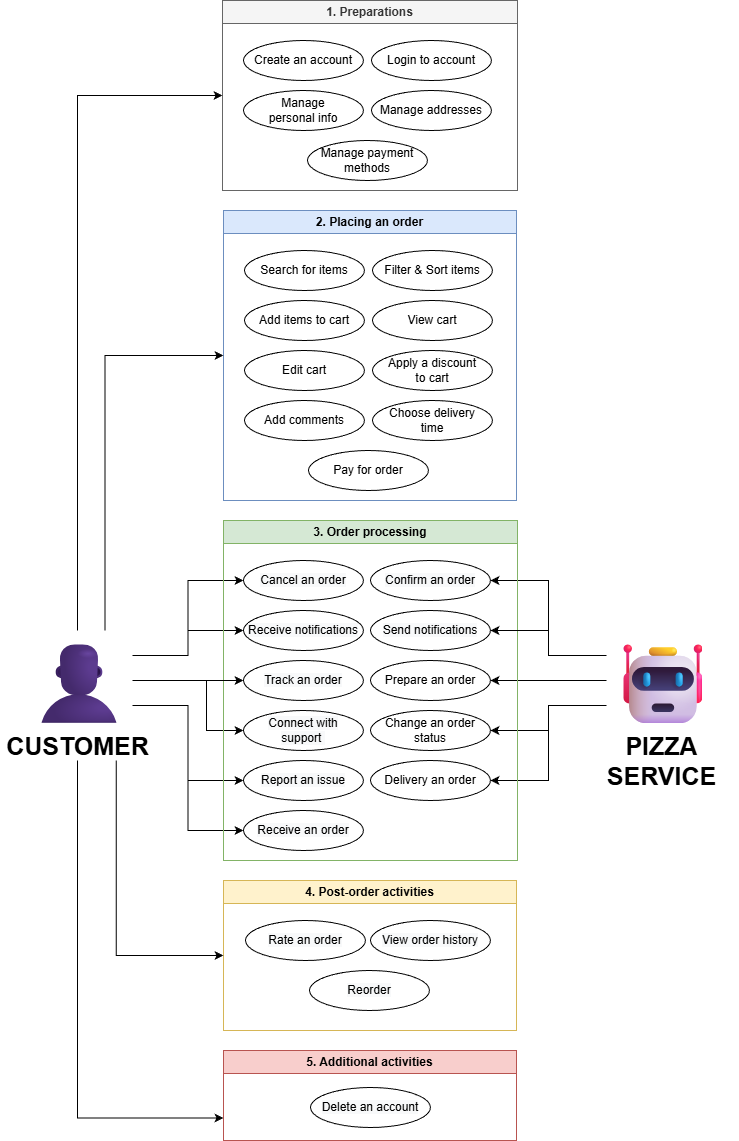

The diagram above was exported from draw.io. Its source (the exported page's mxGraphModel, read from the mxfile embedded in the PNG):
<mxGraphModel dx="1943" dy="1028" grid="1" gridSize="10" guides="1" tooltips="1" connect="1" arrows="1" fold="1" page="1" pageScale="1" pageWidth="827" pageHeight="1169" math="0" shadow="0">
  <root>
    <mxCell id="0" />
    <mxCell id="1" parent="0" />
    <mxCell id="sdlnlBxlzGg9yhKetw_x-39" connectable="0" parent="1" style="group" value="" vertex="1">
      <mxGeometry height="190" width="295" x="266" y="20" as="geometry" />
    </mxCell>
    <mxCell id="sdlnlBxlzGg9yhKetw_x-7" parent="sdlnlBxlzGg9yhKetw_x-39" style="ellipse;whiteSpace=wrap;html=1;container=0;" value="Create an account" vertex="1">
      <mxGeometry height="40" width="120" x="21" y="40" as="geometry" />
    </mxCell>
    <mxCell id="sdlnlBxlzGg9yhKetw_x-13" parent="sdlnlBxlzGg9yhKetw_x-39" style="swimlane;whiteSpace=wrap;html=1;container=0;fillColor=#f5f5f5;fontColor=#333333;strokeColor=#666666;" value="1. Preparations" vertex="1">
      <mxGeometry height="190" width="295" as="geometry" />
    </mxCell>
    <mxCell id="sdlnlBxlzGg9yhKetw_x-8" parent="sdlnlBxlzGg9yhKetw_x-39" style="ellipse;whiteSpace=wrap;html=1;container=0;" value="Login to account" vertex="1">
      <mxGeometry height="40" width="120" x="149" y="40" as="geometry" />
    </mxCell>
    <mxCell id="sdlnlBxlzGg9yhKetw_x-9" parent="sdlnlBxlzGg9yhKetw_x-39" style="ellipse;whiteSpace=wrap;html=1;container=0;" value="Manage &lt;br&gt;personal info" vertex="1">
      <mxGeometry height="40" width="120" x="21" y="90" as="geometry" />
    </mxCell>
    <mxCell id="sdlnlBxlzGg9yhKetw_x-10" parent="sdlnlBxlzGg9yhKetw_x-39" style="ellipse;whiteSpace=wrap;html=1;container=0;" value="Manage addresses" vertex="1">
      <mxGeometry height="40" width="120" x="149" y="90" as="geometry" />
    </mxCell>
    <mxCell id="sdlnlBxlzGg9yhKetw_x-11" parent="sdlnlBxlzGg9yhKetw_x-39" style="ellipse;whiteSpace=wrap;html=1;container=0;" value="Manage payment methods" vertex="1">
      <mxGeometry height="40" width="120" x="85" y="140" as="geometry" />
    </mxCell>
    <mxCell id="sdlnlBxlzGg9yhKetw_x-49" connectable="0" parent="1" style="group" value="" vertex="1">
      <mxGeometry height="150" width="293" x="267" y="900" as="geometry" />
    </mxCell>
    <mxCell id="sdlnlBxlzGg9yhKetw_x-42" parent="sdlnlBxlzGg9yhKetw_x-49" style="ellipse;whiteSpace=wrap;html=1;" value="&lt;span style=&quot;font-family: Helvetica, &amp;quot;VP Default&amp;quot;; background-color: rgb(248, 249, 250);&quot;&gt;Rate an order&lt;/span&gt;" vertex="1">
      <mxGeometry height="40" width="120" x="22" y="40" as="geometry" />
    </mxCell>
    <mxCell id="sdlnlBxlzGg9yhKetw_x-44" parent="sdlnlBxlzGg9yhKetw_x-49" style="ellipse;whiteSpace=wrap;html=1;" value="&lt;span style=&quot;font-family: Helvetica, &amp;quot;VP Default&amp;quot;; background-color: rgb(248, 249, 250);&quot;&gt;View order history&lt;/span&gt;" vertex="1">
      <mxGeometry height="40" width="120" x="147" y="40" as="geometry" />
    </mxCell>
    <mxCell id="sdlnlBxlzGg9yhKetw_x-45" parent="sdlnlBxlzGg9yhKetw_x-49" style="ellipse;whiteSpace=wrap;html=1;" value="&lt;span style=&quot;font-family: Helvetica, &amp;quot;VP Default&amp;quot;; background-color: rgb(248, 249, 250);&quot;&gt;Reorder&lt;/span&gt;" vertex="1">
      <mxGeometry height="40" width="120" x="86" y="90" as="geometry" />
    </mxCell>
    <mxCell id="sdlnlBxlzGg9yhKetw_x-47" parent="sdlnlBxlzGg9yhKetw_x-49" style="swimlane;whiteSpace=wrap;html=1;fillColor=#fff2cc;strokeColor=#d6b656;" value="4. Post-order activities" vertex="1">
      <mxGeometry height="150" width="293" as="geometry" />
    </mxCell>
    <mxCell id="sdlnlBxlzGg9yhKetw_x-50" parent="1" style="swimlane;whiteSpace=wrap;html=1;fillColor=#f8cecc;strokeColor=#b85450;" value="5. Additional activities" vertex="1">
      <mxGeometry height="90" width="293" x="267" y="1070" as="geometry" />
    </mxCell>
    <mxCell id="sdlnlBxlzGg9yhKetw_x-46" parent="sdlnlBxlzGg9yhKetw_x-50" style="ellipse;whiteSpace=wrap;html=1;" value="&lt;span style=&quot;font-family: Helvetica, &amp;quot;VP Default&amp;quot;; background-color: rgb(248, 249, 250);&quot;&gt;Delete an account&lt;/span&gt;" vertex="1">
      <mxGeometry height="40" width="120" x="87" y="37" as="geometry" />
    </mxCell>
    <mxCell id="sdlnlBxlzGg9yhKetw_x-51" connectable="0" parent="1" style="group" value="" vertex="1">
      <mxGeometry height="290" width="293" x="267" y="230" as="geometry" />
    </mxCell>
    <mxCell id="sdlnlBxlzGg9yhKetw_x-15" parent="sdlnlBxlzGg9yhKetw_x-51" style="ellipse;whiteSpace=wrap;html=1;" value="Search for items" vertex="1">
      <mxGeometry height="40" width="120" x="21" y="40" as="geometry" />
    </mxCell>
    <mxCell id="sdlnlBxlzGg9yhKetw_x-16" parent="sdlnlBxlzGg9yhKetw_x-51" style="ellipse;whiteSpace=wrap;html=1;" value="Add items to cart" vertex="1">
      <mxGeometry height="40" width="120" x="21" y="90" as="geometry" />
    </mxCell>
    <mxCell id="sdlnlBxlzGg9yhKetw_x-17" parent="sdlnlBxlzGg9yhKetw_x-51" style="ellipse;whiteSpace=wrap;html=1;" value="Filter &amp;amp; Sort items" vertex="1">
      <mxGeometry height="40" width="120" x="149" y="40" as="geometry" />
    </mxCell>
    <mxCell id="sdlnlBxlzGg9yhKetw_x-18" parent="sdlnlBxlzGg9yhKetw_x-51" style="ellipse;whiteSpace=wrap;html=1;" value="View cart" vertex="1">
      <mxGeometry height="40" width="120" x="149" y="90" as="geometry" />
    </mxCell>
    <mxCell id="sdlnlBxlzGg9yhKetw_x-19" parent="sdlnlBxlzGg9yhKetw_x-51" style="ellipse;whiteSpace=wrap;html=1;" value="Choose delivery &lt;br&gt;time" vertex="1">
      <mxGeometry height="40" width="120" x="149" y="190" as="geometry" />
    </mxCell>
    <mxCell id="sdlnlBxlzGg9yhKetw_x-20" parent="sdlnlBxlzGg9yhKetw_x-51" style="ellipse;whiteSpace=wrap;html=1;" value="Apply a discount &lt;br&gt;to cart" vertex="1">
      <mxGeometry height="40" width="120" x="149" y="140" as="geometry" />
    </mxCell>
    <mxCell id="sdlnlBxlzGg9yhKetw_x-21" parent="sdlnlBxlzGg9yhKetw_x-51" style="ellipse;whiteSpace=wrap;html=1;" value="Add comments" vertex="1">
      <mxGeometry height="40" width="120" x="21" y="190" as="geometry" />
    </mxCell>
    <mxCell id="sdlnlBxlzGg9yhKetw_x-22" parent="sdlnlBxlzGg9yhKetw_x-51" style="ellipse;whiteSpace=wrap;html=1;" value="Edit cart" vertex="1">
      <mxGeometry height="40" width="120" x="21" y="140" as="geometry" />
    </mxCell>
    <mxCell id="sdlnlBxlzGg9yhKetw_x-24" parent="sdlnlBxlzGg9yhKetw_x-51" style="ellipse;whiteSpace=wrap;html=1;" value="Pay for order" vertex="1">
      <mxGeometry height="40" width="120" x="85" y="240" as="geometry" />
    </mxCell>
    <mxCell id="sdlnlBxlzGg9yhKetw_x-25" parent="sdlnlBxlzGg9yhKetw_x-51" style="swimlane;whiteSpace=wrap;html=1;fillColor=#dae8fc;strokeColor=#6c8ebf;" value="2. Placing an order" vertex="1">
      <mxGeometry height="290" width="293" as="geometry" />
    </mxCell>
    <mxCell id="sdlnlBxlzGg9yhKetw_x-56" edge="1" parent="1" source="sdlnlBxlzGg9yhKetw_x-52" style="edgeStyle=orthogonalEdgeStyle;rounded=0;orthogonalLoop=1;jettySize=auto;html=1;exitX=0.5;exitY=0;exitDx=0;exitDy=0;entryX=0;entryY=0.5;entryDx=0;entryDy=0;" target="sdlnlBxlzGg9yhKetw_x-13">
      <mxGeometry relative="1" as="geometry" />
    </mxCell>
    <mxCell id="sdlnlBxlzGg9yhKetw_x-57" edge="1" parent="1" source="sdlnlBxlzGg9yhKetw_x-52" style="edgeStyle=orthogonalEdgeStyle;rounded=0;orthogonalLoop=1;jettySize=auto;html=1;exitX=0.75;exitY=0;exitDx=0;exitDy=0;entryX=0;entryY=0.5;entryDx=0;entryDy=0;" target="sdlnlBxlzGg9yhKetw_x-25">
      <mxGeometry relative="1" as="geometry" />
    </mxCell>
    <mxCell id="sdlnlBxlzGg9yhKetw_x-58" edge="1" parent="1" source="sdlnlBxlzGg9yhKetw_x-52" style="edgeStyle=orthogonalEdgeStyle;rounded=0;orthogonalLoop=1;jettySize=auto;html=1;exitX=1;exitY=0.25;exitDx=0;exitDy=0;entryX=0;entryY=0.5;entryDx=0;entryDy=0;" target="sdlnlBxlzGg9yhKetw_x-31">
      <mxGeometry relative="1" as="geometry" />
    </mxCell>
    <mxCell id="sdlnlBxlzGg9yhKetw_x-59" edge="1" parent="1" source="sdlnlBxlzGg9yhKetw_x-52" style="edgeStyle=orthogonalEdgeStyle;rounded=0;orthogonalLoop=1;jettySize=auto;html=1;exitX=1;exitY=0.75;exitDx=0;exitDy=0;entryX=0;entryY=0.5;entryDx=0;entryDy=0;" target="sdlnlBxlzGg9yhKetw_x-40">
      <mxGeometry relative="1" as="geometry" />
    </mxCell>
    <mxCell id="sdlnlBxlzGg9yhKetw_x-61" edge="1" parent="1" source="sdlnlBxlzGg9yhKetw_x-52" style="edgeStyle=orthogonalEdgeStyle;rounded=0;orthogonalLoop=1;jettySize=auto;html=1;entryX=0;entryY=0.5;entryDx=0;entryDy=0;" target="sdlnlBxlzGg9yhKetw_x-37">
      <mxGeometry relative="1" as="geometry">
        <Array as="points">
          <mxPoint x="250" y="700" />
          <mxPoint x="250" y="750" />
        </Array>
      </mxGeometry>
    </mxCell>
    <mxCell id="sdlnlBxlzGg9yhKetw_x-62" edge="1" parent="1" source="sdlnlBxlzGg9yhKetw_x-52" style="edgeStyle=orthogonalEdgeStyle;rounded=0;orthogonalLoop=1;jettySize=auto;html=1;exitX=1;exitY=0.25;exitDx=0;exitDy=0;entryX=0;entryY=0.5;entryDx=0;entryDy=0;" target="sdlnlBxlzGg9yhKetw_x-35">
      <mxGeometry relative="1" as="geometry" />
    </mxCell>
    <mxCell id="sdlnlBxlzGg9yhKetw_x-63" edge="1" parent="1" source="sdlnlBxlzGg9yhKetw_x-52" style="edgeStyle=orthogonalEdgeStyle;rounded=0;orthogonalLoop=1;jettySize=auto;html=1;exitX=1;exitY=0.75;exitDx=0;exitDy=0;entryX=0;entryY=0.5;entryDx=0;entryDy=0;" target="sdlnlBxlzGg9yhKetw_x-38">
      <mxGeometry relative="1" as="geometry" />
    </mxCell>
    <mxCell id="sdlnlBxlzGg9yhKetw_x-52" parent="1" style="text;whiteSpace=wrap;html=1;" value="&lt;font style=&quot;font-size: 80px;&quot;&gt;👤&lt;/font&gt;" vertex="1">
      <mxGeometry height="100" width="110" x="66" y="650" as="geometry" />
    </mxCell>
    <mxCell id="sdlnlBxlzGg9yhKetw_x-70" edge="1" parent="1" source="sdlnlBxlzGg9yhKetw_x-53" style="edgeStyle=orthogonalEdgeStyle;rounded=0;orthogonalLoop=1;jettySize=auto;html=1;exitX=0;exitY=0.25;exitDx=0;exitDy=0;entryX=1;entryY=0.5;entryDx=0;entryDy=0;" target="sdlnlBxlzGg9yhKetw_x-26">
      <mxGeometry relative="1" as="geometry" />
    </mxCell>
    <mxCell id="sdlnlBxlzGg9yhKetw_x-71" edge="1" parent="1" source="sdlnlBxlzGg9yhKetw_x-53" style="edgeStyle=orthogonalEdgeStyle;rounded=0;orthogonalLoop=1;jettySize=auto;html=1;exitX=0;exitY=0.5;exitDx=0;exitDy=0;entryX=1;entryY=0.5;entryDx=0;entryDy=0;" target="sdlnlBxlzGg9yhKetw_x-30">
      <mxGeometry relative="1" as="geometry" />
    </mxCell>
    <mxCell id="sdlnlBxlzGg9yhKetw_x-72" edge="1" parent="1" source="sdlnlBxlzGg9yhKetw_x-53" style="edgeStyle=orthogonalEdgeStyle;rounded=0;orthogonalLoop=1;jettySize=auto;html=1;exitX=0;exitY=0.75;exitDx=0;exitDy=0;entryX=1;entryY=0.5;entryDx=0;entryDy=0;" target="sdlnlBxlzGg9yhKetw_x-36">
      <mxGeometry relative="1" as="geometry" />
    </mxCell>
    <mxCell id="sdlnlBxlzGg9yhKetw_x-73" edge="1" parent="1" source="sdlnlBxlzGg9yhKetw_x-53" style="edgeStyle=orthogonalEdgeStyle;rounded=0;orthogonalLoop=1;jettySize=auto;html=1;exitX=0;exitY=0.75;exitDx=0;exitDy=0;entryX=1;entryY=0.5;entryDx=0;entryDy=0;" target="sdlnlBxlzGg9yhKetw_x-32">
      <mxGeometry relative="1" as="geometry" />
    </mxCell>
    <mxCell id="sdlnlBxlzGg9yhKetw_x-53" parent="1" style="text;whiteSpace=wrap;html=1;" value="&lt;font style=&quot;font-size: 80px;&quot;&gt;🤖&lt;/font&gt;" vertex="1">
      <mxGeometry height="100" width="110" x="650" y="650" as="geometry" />
    </mxCell>
    <mxCell id="sdlnlBxlzGg9yhKetw_x-68" edge="1" parent="1" source="sdlnlBxlzGg9yhKetw_x-54" style="edgeStyle=orthogonalEdgeStyle;rounded=0;orthogonalLoop=1;jettySize=auto;html=1;entryX=0;entryY=0.5;entryDx=0;entryDy=0;exitX=0.75;exitY=1;exitDx=0;exitDy=0;" target="sdlnlBxlzGg9yhKetw_x-47">
      <mxGeometry relative="1" as="geometry">
        <Array as="points">
          <mxPoint x="160" y="975" />
        </Array>
      </mxGeometry>
    </mxCell>
    <mxCell id="sdlnlBxlzGg9yhKetw_x-69" edge="1" parent="1" source="sdlnlBxlzGg9yhKetw_x-54" style="edgeStyle=orthogonalEdgeStyle;rounded=0;orthogonalLoop=1;jettySize=auto;html=1;exitX=0.5;exitY=1;exitDx=0;exitDy=0;entryX=0;entryY=0.75;entryDx=0;entryDy=0;" target="sdlnlBxlzGg9yhKetw_x-50">
      <mxGeometry relative="1" as="geometry" />
    </mxCell>
    <mxCell id="sdlnlBxlzGg9yhKetw_x-54" parent="1" style="text;html=1;whiteSpace=wrap;strokeColor=none;fillColor=none;align=center;verticalAlign=middle;rounded=0;" value="&lt;b&gt;&lt;font style=&quot;font-size: 25px;&quot;&gt;CUSTOMER&lt;/font&gt;&lt;/b&gt;" vertex="1">
      <mxGeometry height="30" width="155" x="43.5" y="750" as="geometry" />
    </mxCell>
    <mxCell id="sdlnlBxlzGg9yhKetw_x-55" parent="1" style="text;html=1;whiteSpace=wrap;strokeColor=none;fillColor=none;align=center;verticalAlign=middle;rounded=0;" value="&lt;span style=&quot;font-size: 25px;&quot;&gt;&lt;b&gt;PIZZA SERVICE&lt;/b&gt;&lt;/span&gt;" vertex="1">
      <mxGeometry height="60" width="155" x="627.5" y="750" as="geometry" />
    </mxCell>
    <mxCell id="sdlnlBxlzGg9yhKetw_x-26" parent="1" style="ellipse;whiteSpace=wrap;html=1;container=0;" value="&lt;span style=&quot;font-family: Helvetica, &amp;quot;VP Default&amp;quot;; background-color: rgb(248, 249, 250);&quot;&gt;Confirm an order&lt;/span&gt;" vertex="1">
      <mxGeometry height="40" width="120" x="414" y="580" as="geometry" />
    </mxCell>
    <mxCell id="sdlnlBxlzGg9yhKetw_x-30" parent="1" style="ellipse;whiteSpace=wrap;html=1;container=0;" value="Prepare an order" vertex="1">
      <mxGeometry height="40" width="120" x="414" y="680" as="geometry" />
    </mxCell>
    <mxCell id="sdlnlBxlzGg9yhKetw_x-31" parent="1" style="ellipse;whiteSpace=wrap;html=1;container=0;" value="&lt;span style=&quot;font-family: Helvetica, &amp;quot;VP Default&amp;quot;; background-color: rgb(248, 249, 250);&quot;&gt;Cancel an order&lt;/span&gt;" vertex="1">
      <mxGeometry height="40" width="120" x="287" y="580" as="geometry" />
    </mxCell>
    <mxCell id="sdlnlBxlzGg9yhKetw_x-32" parent="1" style="ellipse;whiteSpace=wrap;html=1;container=0;" value="Change an order status" vertex="1">
      <mxGeometry height="40" width="120" x="414" y="730" as="geometry" />
    </mxCell>
    <mxCell id="sdlnlBxlzGg9yhKetw_x-33" parent="1" style="ellipse;whiteSpace=wrap;html=1;container=0;" value="&lt;span style=&quot;font-family: Helvetica, &amp;quot;VP Default&amp;quot;; background-color: rgb(248, 249, 250);&quot;&gt;Track an order&lt;/span&gt;" vertex="1">
      <mxGeometry height="40" width="120" x="287" y="680" as="geometry" />
    </mxCell>
    <mxCell id="sdlnlBxlzGg9yhKetw_x-34" parent="1" style="ellipse;whiteSpace=wrap;html=1;container=0;" value="&lt;span style=&quot;font-family: Helvetica, &amp;quot;VP Default&amp;quot;; background-color: rgb(248, 249, 250);&quot;&gt;Send notifications&lt;/span&gt;" vertex="1">
      <mxGeometry height="40" width="120" x="414" y="630" as="geometry" />
    </mxCell>
    <mxCell id="sdlnlBxlzGg9yhKetw_x-35" parent="1" style="ellipse;whiteSpace=wrap;html=1;container=0;" value="&lt;span style=&quot;font-family: Helvetica, &amp;quot;VP Default&amp;quot;; background-color: rgb(248, 249, 250);&quot;&gt;Receive notifications&lt;/span&gt;" vertex="1">
      <mxGeometry height="40" width="120" x="287" y="630" as="geometry" />
    </mxCell>
    <mxCell id="sdlnlBxlzGg9yhKetw_x-36" parent="1" style="ellipse;whiteSpace=wrap;html=1;container=0;" value="Delivery an order" vertex="1">
      <mxGeometry height="40" width="120" x="414" y="780" as="geometry" />
    </mxCell>
    <mxCell id="sdlnlBxlzGg9yhKetw_x-37" parent="1" style="ellipse;whiteSpace=wrap;html=1;container=0;" value="&lt;span style=&quot;font-family: Helvetica, &amp;quot;VP Default&amp;quot;; background-color: rgb(248, 249, 250);&quot;&gt;Connect with &lt;br&gt;support&amp;nbsp;&lt;/span&gt;" vertex="1">
      <mxGeometry height="40" width="120" x="287" y="730" as="geometry" />
    </mxCell>
    <mxCell id="sdlnlBxlzGg9yhKetw_x-38" parent="1" style="ellipse;whiteSpace=wrap;html=1;container=0;" value="&lt;span style=&quot;font-family: Helvetica, &amp;quot;VP Default&amp;quot;; background-color: rgb(248, 249, 250);&quot;&gt;Report an issue&lt;/span&gt;" vertex="1">
      <mxGeometry height="40" width="120" x="287" y="780" as="geometry" />
    </mxCell>
    <mxCell id="sdlnlBxlzGg9yhKetw_x-40" parent="1" style="ellipse;whiteSpace=wrap;html=1;container=0;" value="&lt;span style=&quot;font-family: Helvetica, &amp;quot;VP Default&amp;quot;; background-color: rgb(248, 249, 250);&quot;&gt;Receive an order&lt;/span&gt;" vertex="1">
      <mxGeometry height="40" width="120" x="287" y="830" as="geometry" />
    </mxCell>
    <mxCell id="sdlnlBxlzGg9yhKetw_x-41" parent="1" style="swimlane;whiteSpace=wrap;html=1;fillColor=#d5e8d4;strokeColor=#82b366;container=0;" value="3. Order processing" vertex="1">
      <mxGeometry height="340" width="294" x="267" y="540" as="geometry" />
    </mxCell>
    <mxCell id="sdlnlBxlzGg9yhKetw_x-60" edge="1" parent="1" source="sdlnlBxlzGg9yhKetw_x-52" style="edgeStyle=orthogonalEdgeStyle;rounded=0;orthogonalLoop=1;jettySize=auto;html=1;entryX=0;entryY=0.5;entryDx=0;entryDy=0;" target="sdlnlBxlzGg9yhKetw_x-33">
      <mxGeometry relative="1" as="geometry">
        <mxPoint x="240" y="690" as="targetPoint" />
      </mxGeometry>
    </mxCell>
    <mxCell id="sdlnlBxlzGg9yhKetw_x-74" edge="1" parent="1" source="sdlnlBxlzGg9yhKetw_x-53" style="edgeStyle=orthogonalEdgeStyle;rounded=0;orthogonalLoop=1;jettySize=auto;html=1;exitX=0;exitY=0.25;exitDx=0;exitDy=0;" target="sdlnlBxlzGg9yhKetw_x-34">
      <mxGeometry relative="1" as="geometry" />
    </mxCell>
  </root>
</mxGraphModel>